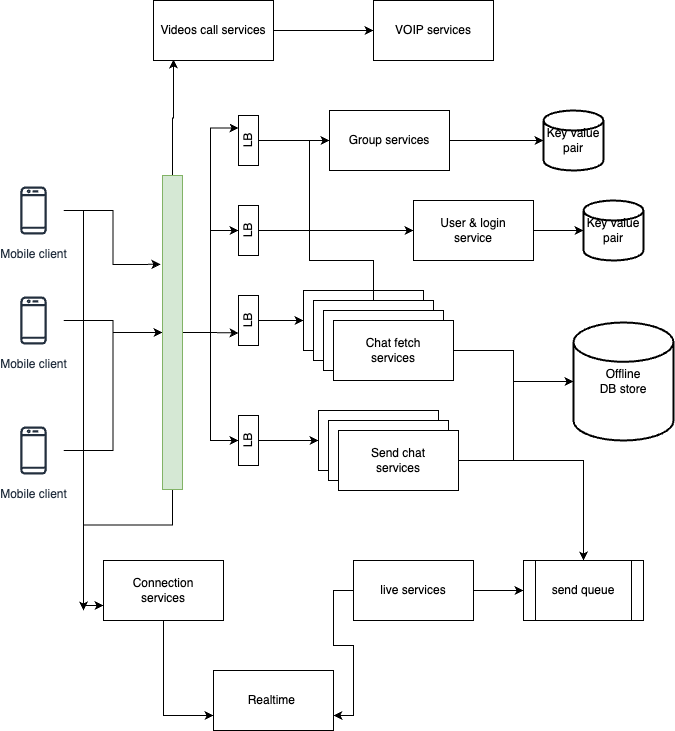

The diagram above was exported from draw.io. Its source (the exported page's mxGraphModel, read from the mxfile embedded in the PNG):
<mxGraphModel dx="1242" dy="1964" grid="1" gridSize="10" guides="1" tooltips="1" connect="1" arrows="1" fold="1" page="1" pageScale="1" pageWidth="827" pageHeight="1169" math="0" shadow="0">
  <root>
    <mxCell id="0" />
    <mxCell id="1" parent="0" />
    <mxCell id="QkNCH6fTDfTIDykGhIzV-5" style="edgeStyle=orthogonalEdgeStyle;rounded=0;orthogonalLoop=1;jettySize=auto;html=1;entryX=0.717;entryY=-0.1;entryDx=0;entryDy=0;entryPerimeter=0;" edge="1" parent="1" source="QkNCH6fTDfTIDykGhIzV-1" target="QkNCH6fTDfTIDykGhIzV-4">
      <mxGeometry relative="1" as="geometry" />
    </mxCell>
    <mxCell id="QkNCH6fTDfTIDykGhIzV-57" style="edgeStyle=orthogonalEdgeStyle;rounded=0;orthogonalLoop=1;jettySize=auto;html=1;entryX=0;entryY=0.75;entryDx=0;entryDy=0;" edge="1" parent="1" source="QkNCH6fTDfTIDykGhIzV-1" target="QkNCH6fTDfTIDykGhIzV-35">
      <mxGeometry relative="1" as="geometry" />
    </mxCell>
    <mxCell id="QkNCH6fTDfTIDykGhIzV-1" value="Mobile client" style="sketch=0;outlineConnect=0;fontColor=#232F3E;gradientColor=none;strokeColor=#232F3E;fillColor=#ffffff;dashed=0;verticalLabelPosition=bottom;verticalAlign=top;align=center;html=1;fontSize=12;fontStyle=0;aspect=fixed;shape=mxgraph.aws4.resourceIcon;resIcon=mxgraph.aws4.mobile_client;" vertex="1" parent="1">
      <mxGeometry x="100" y="160" width="60" height="60" as="geometry" />
    </mxCell>
    <mxCell id="QkNCH6fTDfTIDykGhIzV-6" style="edgeStyle=orthogonalEdgeStyle;rounded=0;orthogonalLoop=1;jettySize=auto;html=1;" edge="1" parent="1" source="QkNCH6fTDfTIDykGhIzV-2" target="QkNCH6fTDfTIDykGhIzV-4">
      <mxGeometry relative="1" as="geometry" />
    </mxCell>
    <mxCell id="QkNCH6fTDfTIDykGhIzV-56" style="edgeStyle=orthogonalEdgeStyle;rounded=0;orthogonalLoop=1;jettySize=auto;html=1;" edge="1" parent="1" source="QkNCH6fTDfTIDykGhIzV-2">
      <mxGeometry relative="1" as="geometry">
        <mxPoint x="180" y="590" as="targetPoint" />
      </mxGeometry>
    </mxCell>
    <mxCell id="QkNCH6fTDfTIDykGhIzV-2" value="Mobile client" style="sketch=0;outlineConnect=0;fontColor=#232F3E;gradientColor=none;strokeColor=#232F3E;fillColor=#ffffff;dashed=0;verticalLabelPosition=bottom;verticalAlign=top;align=center;html=1;fontSize=12;fontStyle=0;aspect=fixed;shape=mxgraph.aws4.resourceIcon;resIcon=mxgraph.aws4.mobile_client;" vertex="1" parent="1">
      <mxGeometry x="100" y="270" width="60" height="60" as="geometry" />
    </mxCell>
    <mxCell id="QkNCH6fTDfTIDykGhIzV-7" style="edgeStyle=orthogonalEdgeStyle;rounded=0;orthogonalLoop=1;jettySize=auto;html=1;" edge="1" parent="1" source="QkNCH6fTDfTIDykGhIzV-3" target="QkNCH6fTDfTIDykGhIzV-4">
      <mxGeometry relative="1" as="geometry" />
    </mxCell>
    <mxCell id="QkNCH6fTDfTIDykGhIzV-55" style="edgeStyle=orthogonalEdgeStyle;rounded=0;orthogonalLoop=1;jettySize=auto;html=1;" edge="1" parent="1" source="QkNCH6fTDfTIDykGhIzV-3">
      <mxGeometry relative="1" as="geometry">
        <mxPoint x="180" y="590" as="targetPoint" />
      </mxGeometry>
    </mxCell>
    <mxCell id="QkNCH6fTDfTIDykGhIzV-3" value="Mobile client" style="sketch=0;outlineConnect=0;fontColor=#232F3E;gradientColor=none;strokeColor=#232F3E;fillColor=#ffffff;dashed=0;verticalLabelPosition=bottom;verticalAlign=top;align=center;html=1;fontSize=12;fontStyle=0;aspect=fixed;shape=mxgraph.aws4.resourceIcon;resIcon=mxgraph.aws4.mobile_client;" vertex="1" parent="1">
      <mxGeometry x="100" y="400" width="60" height="60" as="geometry" />
    </mxCell>
    <mxCell id="QkNCH6fTDfTIDykGhIzV-15" style="edgeStyle=orthogonalEdgeStyle;rounded=0;orthogonalLoop=1;jettySize=auto;html=1;" edge="1" parent="1" source="QkNCH6fTDfTIDykGhIzV-4" target="QkNCH6fTDfTIDykGhIzV-10">
      <mxGeometry relative="1" as="geometry" />
    </mxCell>
    <mxCell id="QkNCH6fTDfTIDykGhIzV-23" style="edgeStyle=orthogonalEdgeStyle;rounded=0;orthogonalLoop=1;jettySize=auto;html=1;entryX=0.25;entryY=0;entryDx=0;entryDy=0;" edge="1" parent="1" source="QkNCH6fTDfTIDykGhIzV-4" target="QkNCH6fTDfTIDykGhIzV-16">
      <mxGeometry relative="1" as="geometry" />
    </mxCell>
    <mxCell id="QkNCH6fTDfTIDykGhIzV-25" style="edgeStyle=orthogonalEdgeStyle;rounded=0;orthogonalLoop=1;jettySize=auto;html=1;entryX=0.5;entryY=0;entryDx=0;entryDy=0;" edge="1" parent="1" source="QkNCH6fTDfTIDykGhIzV-4" target="QkNCH6fTDfTIDykGhIzV-24">
      <mxGeometry relative="1" as="geometry" />
    </mxCell>
    <mxCell id="QkNCH6fTDfTIDykGhIzV-36" style="edgeStyle=orthogonalEdgeStyle;rounded=0;orthogonalLoop=1;jettySize=auto;html=1;entryX=0;entryY=0.75;entryDx=0;entryDy=0;" edge="1" parent="1" source="QkNCH6fTDfTIDykGhIzV-4" target="QkNCH6fTDfTIDykGhIzV-35">
      <mxGeometry relative="1" as="geometry" />
    </mxCell>
    <mxCell id="QkNCH6fTDfTIDykGhIzV-51" style="edgeStyle=orthogonalEdgeStyle;rounded=0;orthogonalLoop=1;jettySize=auto;html=1;entryX=0.75;entryY=0;entryDx=0;entryDy=0;" edge="1" parent="1" source="QkNCH6fTDfTIDykGhIzV-4" target="QkNCH6fTDfTIDykGhIzV-46">
      <mxGeometry relative="1" as="geometry" />
    </mxCell>
    <mxCell id="QkNCH6fTDfTIDykGhIzV-65" style="edgeStyle=orthogonalEdgeStyle;rounded=0;orthogonalLoop=1;jettySize=auto;html=1;entryX=0.167;entryY=0.983;entryDx=0;entryDy=0;entryPerimeter=0;" edge="1" parent="1" source="QkNCH6fTDfTIDykGhIzV-4" target="QkNCH6fTDfTIDykGhIzV-60">
      <mxGeometry relative="1" as="geometry" />
    </mxCell>
    <mxCell id="QkNCH6fTDfTIDykGhIzV-4" value="" style="rounded=0;whiteSpace=wrap;html=1;rotation=-90;fillColor=#d5e8d4;strokeColor=#82b366;" vertex="1" parent="1">
      <mxGeometry x="112" y="302" width="314" height="20" as="geometry" />
    </mxCell>
    <mxCell id="QkNCH6fTDfTIDykGhIzV-12" value="" style="edgeStyle=orthogonalEdgeStyle;rounded=0;orthogonalLoop=1;jettySize=auto;html=1;" edge="1" parent="1" source="QkNCH6fTDfTIDykGhIzV-10" target="QkNCH6fTDfTIDykGhIzV-11">
      <mxGeometry relative="1" as="geometry" />
    </mxCell>
    <mxCell id="QkNCH6fTDfTIDykGhIzV-10" value="LB" style="rounded=0;whiteSpace=wrap;html=1;rotation=-90;" vertex="1" parent="1">
      <mxGeometry x="320" y="200" width="50" height="20" as="geometry" />
    </mxCell>
    <mxCell id="QkNCH6fTDfTIDykGhIzV-14" style="edgeStyle=orthogonalEdgeStyle;rounded=0;orthogonalLoop=1;jettySize=auto;html=1;" edge="1" parent="1" source="QkNCH6fTDfTIDykGhIzV-11" target="QkNCH6fTDfTIDykGhIzV-13">
      <mxGeometry relative="1" as="geometry" />
    </mxCell>
    <mxCell id="QkNCH6fTDfTIDykGhIzV-11" value="User &amp;amp; login &lt;br&gt;service" style="whiteSpace=wrap;html=1;rounded=0;" vertex="1" parent="1">
      <mxGeometry x="510" y="180" width="120" height="60" as="geometry" />
    </mxCell>
    <mxCell id="QkNCH6fTDfTIDykGhIzV-13" value="Key value pair" style="strokeWidth=2;html=1;shape=mxgraph.flowchart.database;whiteSpace=wrap;" vertex="1" parent="1">
      <mxGeometry x="680" y="180" width="60" height="60" as="geometry" />
    </mxCell>
    <mxCell id="QkNCH6fTDfTIDykGhIzV-18" value="" style="edgeStyle=orthogonalEdgeStyle;rounded=0;orthogonalLoop=1;jettySize=auto;html=1;" edge="1" parent="1" source="QkNCH6fTDfTIDykGhIzV-16" target="QkNCH6fTDfTIDykGhIzV-17">
      <mxGeometry relative="1" as="geometry" />
    </mxCell>
    <mxCell id="QkNCH6fTDfTIDykGhIzV-16" value="LB" style="rounded=0;whiteSpace=wrap;html=1;rotation=-90;" vertex="1" parent="1">
      <mxGeometry x="320" y="290" width="50" height="20" as="geometry" />
    </mxCell>
    <mxCell id="QkNCH6fTDfTIDykGhIzV-17" value="Chat servers" style="whiteSpace=wrap;html=1;rounded=0;" vertex="1" parent="1">
      <mxGeometry x="400" y="270" width="120" height="60" as="geometry" />
    </mxCell>
    <mxCell id="QkNCH6fTDfTIDykGhIzV-52" style="edgeStyle=orthogonalEdgeStyle;rounded=0;orthogonalLoop=1;jettySize=auto;html=1;entryX=0;entryY=0.5;entryDx=0;entryDy=0;" edge="1" parent="1" source="QkNCH6fTDfTIDykGhIzV-19" target="QkNCH6fTDfTIDykGhIzV-47">
      <mxGeometry relative="1" as="geometry">
        <Array as="points">
          <mxPoint x="470" y="240" />
          <mxPoint x="406" y="240" />
          <mxPoint x="406" y="120" />
        </Array>
      </mxGeometry>
    </mxCell>
    <mxCell id="QkNCH6fTDfTIDykGhIzV-19" value="Chat servers" style="whiteSpace=wrap;html=1;rounded=0;" vertex="1" parent="1">
      <mxGeometry x="410" y="280" width="120" height="60" as="geometry" />
    </mxCell>
    <mxCell id="QkNCH6fTDfTIDykGhIzV-20" value="Chat servers" style="whiteSpace=wrap;html=1;rounded=0;" vertex="1" parent="1">
      <mxGeometry x="420" y="290" width="120" height="60" as="geometry" />
    </mxCell>
    <mxCell id="QkNCH6fTDfTIDykGhIzV-33" style="edgeStyle=orthogonalEdgeStyle;rounded=0;orthogonalLoop=1;jettySize=auto;html=1;" edge="1" parent="1" source="QkNCH6fTDfTIDykGhIzV-21" target="QkNCH6fTDfTIDykGhIzV-32">
      <mxGeometry relative="1" as="geometry" />
    </mxCell>
    <mxCell id="QkNCH6fTDfTIDykGhIzV-21" value="Chat fetch &lt;br&gt;services" style="whiteSpace=wrap;html=1;rounded=0;" vertex="1" parent="1">
      <mxGeometry x="430" y="300" width="120" height="60" as="geometry" />
    </mxCell>
    <mxCell id="QkNCH6fTDfTIDykGhIzV-27" value="" style="edgeStyle=orthogonalEdgeStyle;rounded=0;orthogonalLoop=1;jettySize=auto;html=1;" edge="1" parent="1" source="QkNCH6fTDfTIDykGhIzV-24" target="QkNCH6fTDfTIDykGhIzV-26">
      <mxGeometry relative="1" as="geometry" />
    </mxCell>
    <mxCell id="QkNCH6fTDfTIDykGhIzV-24" value="LB" style="rounded=0;whiteSpace=wrap;html=1;rotation=-90;" vertex="1" parent="1">
      <mxGeometry x="320" y="410" width="50" height="20" as="geometry" />
    </mxCell>
    <mxCell id="QkNCH6fTDfTIDykGhIzV-26" value="Send chat &lt;br&gt;services" style="whiteSpace=wrap;html=1;rounded=0;" vertex="1" parent="1">
      <mxGeometry x="415" y="390" width="120" height="60" as="geometry" />
    </mxCell>
    <mxCell id="QkNCH6fTDfTIDykGhIzV-28" value="Send chat &lt;br&gt;services" style="whiteSpace=wrap;html=1;rounded=0;" vertex="1" parent="1">
      <mxGeometry x="425" y="400" width="120" height="60" as="geometry" />
    </mxCell>
    <mxCell id="QkNCH6fTDfTIDykGhIzV-31" value="" style="edgeStyle=orthogonalEdgeStyle;rounded=0;orthogonalLoop=1;jettySize=auto;html=1;" edge="1" parent="1" source="QkNCH6fTDfTIDykGhIzV-29" target="QkNCH6fTDfTIDykGhIzV-30">
      <mxGeometry relative="1" as="geometry" />
    </mxCell>
    <mxCell id="QkNCH6fTDfTIDykGhIzV-34" style="edgeStyle=orthogonalEdgeStyle;rounded=0;orthogonalLoop=1;jettySize=auto;html=1;entryX=0;entryY=0.5;entryDx=0;entryDy=0;entryPerimeter=0;" edge="1" parent="1" source="QkNCH6fTDfTIDykGhIzV-29" target="QkNCH6fTDfTIDykGhIzV-32">
      <mxGeometry relative="1" as="geometry">
        <Array as="points">
          <mxPoint x="610" y="440" />
          <mxPoint x="610" y="361" />
        </Array>
      </mxGeometry>
    </mxCell>
    <mxCell id="QkNCH6fTDfTIDykGhIzV-29" value="Send chat &lt;br&gt;services" style="whiteSpace=wrap;html=1;rounded=0;" vertex="1" parent="1">
      <mxGeometry x="435" y="410" width="120" height="60" as="geometry" />
    </mxCell>
    <mxCell id="QkNCH6fTDfTIDykGhIzV-30" value="send queue" style="shape=process;whiteSpace=wrap;html=1;backgroundOutline=1;rounded=0;" vertex="1" parent="1">
      <mxGeometry x="620" y="540" width="120" height="60" as="geometry" />
    </mxCell>
    <mxCell id="QkNCH6fTDfTIDykGhIzV-32" value="Offline&lt;br&gt;DB store" style="strokeWidth=2;html=1;shape=mxgraph.flowchart.database;whiteSpace=wrap;" vertex="1" parent="1">
      <mxGeometry x="670" y="302" width="100" height="118" as="geometry" />
    </mxCell>
    <mxCell id="QkNCH6fTDfTIDykGhIzV-58" style="edgeStyle=orthogonalEdgeStyle;rounded=0;orthogonalLoop=1;jettySize=auto;html=1;entryX=0;entryY=0.75;entryDx=0;entryDy=0;" edge="1" parent="1" source="QkNCH6fTDfTIDykGhIzV-35" target="QkNCH6fTDfTIDykGhIzV-43">
      <mxGeometry relative="1" as="geometry" />
    </mxCell>
    <mxCell id="QkNCH6fTDfTIDykGhIzV-35" value="Connection&lt;br&gt;services" style="whiteSpace=wrap;html=1;rounded=0;" vertex="1" parent="1">
      <mxGeometry x="200" y="540" width="120" height="60" as="geometry" />
    </mxCell>
    <mxCell id="QkNCH6fTDfTIDykGhIzV-54" style="edgeStyle=orthogonalEdgeStyle;rounded=0;orthogonalLoop=1;jettySize=auto;html=1;entryX=0;entryY=0.5;entryDx=0;entryDy=0;" edge="1" parent="1" source="QkNCH6fTDfTIDykGhIzV-37" target="QkNCH6fTDfTIDykGhIzV-30">
      <mxGeometry relative="1" as="geometry" />
    </mxCell>
    <mxCell id="QkNCH6fTDfTIDykGhIzV-59" style="edgeStyle=orthogonalEdgeStyle;rounded=0;orthogonalLoop=1;jettySize=auto;html=1;entryX=1;entryY=0.75;entryDx=0;entryDy=0;" edge="1" parent="1" source="QkNCH6fTDfTIDykGhIzV-37" target="QkNCH6fTDfTIDykGhIzV-43">
      <mxGeometry relative="1" as="geometry" />
    </mxCell>
    <mxCell id="QkNCH6fTDfTIDykGhIzV-37" value="live services" style="whiteSpace=wrap;html=1;rounded=0;" vertex="1" parent="1">
      <mxGeometry x="450" y="540" width="120" height="60" as="geometry" />
    </mxCell>
    <mxCell id="QkNCH6fTDfTIDykGhIzV-43" value="Realtime&amp;nbsp;" style="whiteSpace=wrap;html=1;rounded=0;" vertex="1" parent="1">
      <mxGeometry x="310" y="650" width="120" height="60" as="geometry" />
    </mxCell>
    <mxCell id="QkNCH6fTDfTIDykGhIzV-49" style="edgeStyle=orthogonalEdgeStyle;rounded=0;orthogonalLoop=1;jettySize=auto;html=1;entryX=0;entryY=0.5;entryDx=0;entryDy=0;" edge="1" parent="1" source="QkNCH6fTDfTIDykGhIzV-46" target="QkNCH6fTDfTIDykGhIzV-47">
      <mxGeometry relative="1" as="geometry" />
    </mxCell>
    <mxCell id="QkNCH6fTDfTIDykGhIzV-46" value="LB" style="rounded=0;whiteSpace=wrap;html=1;rotation=-90;" vertex="1" parent="1">
      <mxGeometry x="320" y="110" width="50" height="20" as="geometry" />
    </mxCell>
    <mxCell id="QkNCH6fTDfTIDykGhIzV-50" style="edgeStyle=orthogonalEdgeStyle;rounded=0;orthogonalLoop=1;jettySize=auto;html=1;entryX=0;entryY=0.5;entryDx=0;entryDy=0;entryPerimeter=0;" edge="1" parent="1" source="QkNCH6fTDfTIDykGhIzV-47" target="QkNCH6fTDfTIDykGhIzV-48">
      <mxGeometry relative="1" as="geometry" />
    </mxCell>
    <mxCell id="QkNCH6fTDfTIDykGhIzV-47" value="Group services" style="whiteSpace=wrap;html=1;rounded=0;" vertex="1" parent="1">
      <mxGeometry x="426" y="90" width="120" height="60" as="geometry" />
    </mxCell>
    <mxCell id="QkNCH6fTDfTIDykGhIzV-48" value="Key value pair" style="strokeWidth=2;html=1;shape=mxgraph.flowchart.database;whiteSpace=wrap;" vertex="1" parent="1">
      <mxGeometry x="640" y="90" width="60" height="60" as="geometry" />
    </mxCell>
    <mxCell id="QkNCH6fTDfTIDykGhIzV-64" value="" style="edgeStyle=orthogonalEdgeStyle;rounded=0;orthogonalLoop=1;jettySize=auto;html=1;" edge="1" parent="1" source="QkNCH6fTDfTIDykGhIzV-60" target="QkNCH6fTDfTIDykGhIzV-63">
      <mxGeometry relative="1" as="geometry" />
    </mxCell>
    <mxCell id="QkNCH6fTDfTIDykGhIzV-60" value="Videos call services" style="whiteSpace=wrap;html=1;rounded=0;" vertex="1" parent="1">
      <mxGeometry x="250" y="-20" width="120" height="60" as="geometry" />
    </mxCell>
    <mxCell id="QkNCH6fTDfTIDykGhIzV-63" value="VOIP services" style="whiteSpace=wrap;html=1;rounded=0;" vertex="1" parent="1">
      <mxGeometry x="470" y="-20" width="120" height="60" as="geometry" />
    </mxCell>
  </root>
</mxGraphModel>